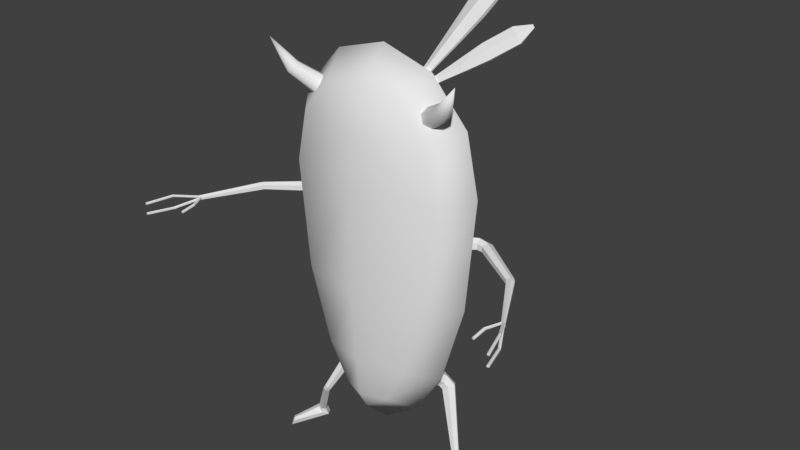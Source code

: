 # Source: witchdoctor.blend  (saved by Blender 2.79.0; exported with 4.5.12 LTS)
import bpy
from mathutils import Matrix  # noqa: F401  (used for matrix-valued properties, if any)

bpy.ops.wm.read_factory_settings(use_empty=True)
scene = bpy.context.scene
scene.name = 'Scene'

# ---- collections
col_collection_1 = bpy.data.collections.new('Collection 1'); scene.collection.children.link(col_collection_1)

# ---- materials (node trees are filled in below, after node groups)
mat_material_001 = bpy.data.materials.new('Material.001')
mat_material_001.alpha_threshold = 0.0
mat_material_001.use_transparent_shadow = False
mat_material_001.roughness = 0.5

# ---- material node trees

# ---- world
world_world = bpy.data.worlds.new('World'); scene.world = world_world
world_world.color = (0.05088, 0.05088, 0.05088)
world_world.use_sun_shadow = False
world_world.sun_shadow_jitter_overblur = 0.0
world_world.cycles.sampling_method = 'MANUAL'

# ---- meshes
me_cube_001 = bpy.data.meshes.new('Cube.001')
me_cube_001.from_pydata([(0.268, -0.2642, 2.704), (0.3327, -0.07593, 2.849), (0.4328, -0.2642, 2.51), (0.5786, -0.07593, 2.573), (0.5024, -0.2642, 2.176), (0.66, -0.07593, 2.194), (0.4372, -0.2642, 1.487), (0.5947, -0.07593, 1.467), (0.2911, -0.2642, 0.9944), (0.4378, -0.07593, 0.9297), (0.1538, -0.2642, 0.7513), (0.2458, -0.07593, 0.6199), (0.3228, -0.02059, 2.799), (0.5395, -0.02059, 2.536), (0.6112, -0.02059, 2.176), (0.5536, -0.02059, 1.485), (0.4154, -0.02059, 0.9737), (0.2463, -0.02059, 0.6791), (0.2762, -0.1109, 2.614), (0.4557, -0.1109, 2.397), (0.5151, -0.1109, 2.098), (0.4674, -0.1109, 1.525), (0.3529, -0.1109, 1.102), (0.2127, -0.1109, 0.8578), (0.3014, 0.06294, 0.7751), (0.1607, -0.2035, 0.9518), (0.2968, 0.09753, 0.8072), (0.2016, -0.1941, 0.9941), (0.3304, 0.1039, 0.8401), (0.1848, -0.1753, 1.048), (0.3684, 0.07573, 0.8409), (0.1272, -0.1659, 1.06), (0.373, 0.04114, 0.8088), (0.08629, -0.1753, 1.018), (0.3395, 0.03475, 0.7759), (0.1031, -0.1941, 0.9635), (0.3368, 0.07777, 0.74), (0.3541, 0.1212, 0.7477), (0.3944, 0.1268, 0.7718), (0.4176, 0.08888, 0.7883), (0.4003, 0.04541, 0.7807), (0.3599, 0.03986, 0.7566), (0.5142, -0.05114, 0.4104), (0.5258, -0.0279, 0.411), (0.548, -0.02478, 0.4242), (0.5586, -0.04489, 0.4367), (0.547, -0.06813, 0.4362), (0.5248, -0.07125, 0.423), (0.5261, -0.0513, 0.3904), (0.5321, -0.02808, 0.4004), (0.5543, -0.02496, 0.4136), (0.5704, -0.04506, 0.4168), (0.5644, -0.06827, 0.4068), (0.5423, -0.07139, 0.3936), (0.6756, 0.06038, 0.1089), (0.6827, 0.08799, 0.1208), (0.709, 0.0917, 0.1365), (0.7283, 0.0678, 0.1403), (0.7211, 0.04018, 0.1284), (0.6948, 0.03647, 0.1127), (0.6684, 0.0775, 0.0563), (0.6951, 0.1212, 0.0517), (0.7416, 0.1252, 0.07308), (0.7615, 0.08562, 0.09904), (0.7349, 0.04193, 0.1036), (0.6883, 0.03787, 0.08226), (0.8189, -0.135, 0.01636), (0.8353, -0.1183, 0.01018), (0.8486, -0.09731, 0.02278), (0.8344, -0.0931, 0.05867), (0.8147, -0.1098, 0.0643), (0.8048, -0.1308, 0.05226), (0.3288, -0.1544, 1.794), (0.3799, -0.1468, 1.824), (0.3796, -0.1442, 1.883), (0.3282, -0.1491, 1.913), (0.2772, -0.1567, 1.883), (0.2775, -0.1593, 1.824), (0.5888, 0.03104, 1.824), (0.5789, 0.06321, 1.805), (0.5905, 0.03149, 1.863), (0.5823, 0.0641, 1.883), (0.5724, 0.09627, 1.863), (0.5707, 0.09582, 1.824), (0.6262, 0.02833, 1.823), (0.6428, 0.05537, 1.805), (0.6276, 0.02741, 1.859), (0.6456, 0.05353, 1.878), (0.6622, 0.08057, 1.86), (0.6608, 0.08149, 1.823), (0.9276, -0.1677, 1.816), (0.9399, -0.1477, 1.802), (0.9286, -0.1684, 1.843), (0.9419, -0.1491, 1.856), (0.9542, -0.1291, 1.843), (0.9532, -0.1284, 1.816), (0.9356, -0.178, 1.814), (0.954, -0.1634, 1.801), (0.9364, -0.179, 1.841), (0.9554, -0.1654, 1.855), (0.9738, -0.1508, 1.842), (0.973, -0.1498, 1.814), (1.142, -0.5159, 1.803), (1.152, -0.5125, 1.794), (1.142, -0.5167, 1.82), (1.153, -0.514, 1.829), (1.164, -0.5096, 1.82), (1.163, -0.5089, 1.803), (1.144, -0.5114, 1.816), (1.151, -0.509, 1.812), (1.144, -0.5118, 1.825), (1.151, -0.5098, 1.829), (1.159, -0.5074, 1.825), (1.159, -0.507, 1.816), (1.221, -0.6504, 1.85), (1.228, -0.648, 1.845), (1.221, -0.6508, 1.859), (1.228, -0.6488, 1.863), (1.235, -0.6464, 1.859), (1.235, -0.646, 1.85), (1.272, -0.8173, 1.842), (1.279, -0.8149, 1.838), (1.272, -0.8177, 1.851), (1.279, -0.8157, 1.855), (1.286, -0.8133, 1.851), (1.286, -0.8129, 1.842), (1.145, -0.5112, 1.81), (1.152, -0.5088, 1.814), (1.145, -0.5116, 1.801), (1.152, -0.5096, 1.797), (1.159, -0.5072, 1.801), (1.159, -0.5068, 1.81), (1.221, -0.6502, 1.776), (1.228, -0.6478, 1.78), (1.221, -0.6506, 1.767), (1.229, -0.6486, 1.763), (1.236, -0.6462, 1.767), (1.236, -0.6458, 1.776), (1.272, -0.8171, 1.784), (1.279, -0.8147, 1.788), (1.272, -0.8175, 1.775), (1.279, -0.8155, 1.771), (1.287, -0.8131, 1.775), (1.287, -0.8127, 1.784), (1.145, -0.5083, 1.814), (1.144, -0.5063, 1.823), (1.141, -0.5028, 1.808), (1.138, -0.4952, 1.811), (1.138, -0.4932, 1.819), (1.141, -0.4987, 1.825), (1.107, -0.595, 1.807), (1.107, -0.5969, 1.816), (1.099, -0.5941, 1.804), (1.091, -0.5951, 1.809), (1.092, -0.597, 1.817), (1.1, -0.5979, 1.821), (1.105, -0.6895, 1.794), (1.106, -0.6914, 1.802), (1.097, -0.6886, 1.79), (1.09, -0.6896, 1.795), (1.091, -0.6915, 1.804), (1.099, -0.6924, 1.807), (0.411, -0.08914, 2.615), (0.5688, -0.1969, 2.73), (0.4216, -0.1238, 2.569), (0.5825, -0.2249, 2.702), (0.4, -0.177, 2.558), (0.5687, -0.2635, 2.695), (0.3624, -0.2088, 2.59), (0.5377, -0.2838, 2.714), (0.3372, -0.1951, 2.641), (0.513, -0.2704, 2.745), (0.3433, -0.1463, 2.672), (0.5131, -0.2334, 2.764), (0.3761, -0.09916, 2.661), (0.538, -0.2007, 2.757), (0.6568, -0.2992, 2.901), (-0.268, -0.2642, 2.704), (-5.03e-09, -0.2642, 2.767), (-0.3327, -0.07593, 2.849), (-5.03e-09, -0.07593, 2.949), (-0.4328, -0.2642, 2.51), (-0.5786, -0.07593, 2.573), (-0.5024, -0.2642, 2.176), (-0.66, -0.07593, 2.194), (-0.4372, -0.2642, 1.487), (-0.5947, -0.07593, 1.467), (-0.2911, -0.2642, 0.9944), (-0.4378, -0.07593, 0.9297), (-0.1538, -0.2642, 0.7513), (-0.2458, -0.07593, 0.6199), (-5.03e-09, -0.2642, 0.6407), (-5.03e-09, -0.07593, 0.4507), (-5.03e-09, -0.3512, 2.503), (-5.03e-09, -0.3802, 2.162), (-5.03e-09, -0.3911, 1.499), (-5.03e-09, -0.3512, 1.021), (-5.03e-09, -0.3258, 0.7637), (-0.3228, -0.02059, 2.799), (-5.03e-09, -0.02059, 2.894), (-0.5395, -0.02059, 2.536), (-0.6112, -0.02059, 2.176), (-0.5536, -0.02059, 1.485), (-0.4154, -0.02059, 0.9737), (-0.2463, -0.02059, 0.6791), (-5.03e-09, -0.02059, 0.5181), (-0.2762, -0.1109, 2.614), (-5.03e-09, -0.1109, 2.693), (-0.4557, -0.1109, 2.397), (-0.5151, -0.1109, 2.098), (-0.4674, -0.1109, 1.525), (-0.3529, -0.1109, 1.102), (-0.2127, -0.1109, 0.8578), (-5.03e-09, -0.1109, 0.7244), (-5.03e-09, -0.1544, 2.399), (-5.03e-09, -0.1653, 2.091), (-5.03e-09, -0.1761, 1.53), (-5.03e-09, -0.158, 1.12), (-5.03e-09, -0.1435, 0.863), (-0.3014, 0.06294, 0.7751), (-0.1607, -0.2035, 0.9518), (-0.2968, 0.09753, 0.8072), (-0.2016, -0.1941, 0.9941), (-0.3304, 0.1039, 0.8401), (-0.1848, -0.1753, 1.048), (-0.3684, 0.07573, 0.8409), (-0.1272, -0.1659, 1.06), (-0.373, 0.04114, 0.8088), (-0.08629, -0.1753, 1.018), (-0.3395, 0.03475, 0.7759), (-0.1031, -0.1941, 0.9635), (-0.3368, 0.07777, 0.74), (-0.3541, 0.1212, 0.7477), (-0.3944, 0.1268, 0.7718), (-0.4176, 0.08888, 0.7883), (-0.4003, 0.04541, 0.7807), (-0.3599, 0.03986, 0.7566), (-0.5142, -0.05114, 0.4104), (-0.5258, -0.0279, 0.411), (-0.548, -0.02478, 0.4242), (-0.5586, -0.04489, 0.4367), (-0.547, -0.06813, 0.4362), (-0.5248, -0.07125, 0.423), (-0.5261, -0.0513, 0.3904), (-0.5321, -0.02808, 0.4004), (-0.5543, -0.02496, 0.4136), (-0.5704, -0.04506, 0.4168), (-0.5644, -0.06827, 0.4068), (-0.5423, -0.07139, 0.3936), (-0.6756, 0.06038, 0.1089), (-0.6827, 0.08799, 0.1208), (-0.709, 0.0917, 0.1365), (-0.7283, 0.0678, 0.1403), (-0.7211, 0.04018, 0.1284), (-0.6948, 0.03647, 0.1127), (-0.6684, 0.0775, 0.0563), (-0.6951, 0.1212, 0.0517), (-0.7416, 0.1252, 0.07308), (-0.7615, 0.08562, 0.09904), (-0.7349, 0.04193, 0.1036), (-0.6883, 0.03787, 0.08226), (-0.8189, -0.135, 0.01636), (-0.8353, -0.1183, 0.01018), (-0.8486, -0.09731, 0.02278), (-0.8344, -0.0931, 0.05867), (-0.8147, -0.1098, 0.0643), (-0.8048, -0.1308, 0.05226), (-0.3288, -0.1544, 1.794), (-0.3799, -0.1468, 1.824), (-0.3796, -0.1442, 1.883), (-0.3282, -0.1491, 1.913), (-0.2772, -0.1567, 1.883), (-0.2775, -0.1593, 1.824), (-0.5888, 0.03104, 1.824), (-0.5789, 0.06321, 1.805), (-0.5905, 0.03149, 1.863), (-0.5823, 0.0641, 1.883), (-0.5724, 0.09627, 1.863), (-0.5707, 0.09582, 1.824), (-0.6262, 0.02833, 1.823), (-0.6428, 0.05537, 1.805), (-0.6276, 0.02741, 1.859), (-0.6456, 0.05353, 1.878), (-0.6622, 0.08057, 1.86), (-0.6608, 0.08149, 1.823), (-0.9276, -0.1677, 1.816), (-0.9399, -0.1477, 1.802), (-0.9286, -0.1684, 1.843), (-0.9419, -0.1491, 1.856), (-0.9542, -0.1291, 1.843), (-0.9532, -0.1284, 1.816), (-0.9356, -0.178, 1.814), (-0.954, -0.1634, 1.801), (-0.9364, -0.179, 1.841), (-0.9554, -0.1654, 1.855), (-0.9738, -0.1508, 1.842), (-0.973, -0.1498, 1.814), (-1.142, -0.5159, 1.803), (-1.152, -0.5125, 1.794), (-1.142, -0.5167, 1.82), (-1.153, -0.514, 1.829), (-1.164, -0.5096, 1.82), (-1.163, -0.5089, 1.803), (-1.144, -0.5114, 1.816), (-1.151, -0.509, 1.812), (-1.144, -0.5118, 1.825), (-1.151, -0.5098, 1.829), (-1.159, -0.5074, 1.825), (-1.159, -0.507, 1.816), (-1.221, -0.6504, 1.85), (-1.228, -0.648, 1.845), (-1.221, -0.6508, 1.859), (-1.228, -0.6488, 1.863), (-1.235, -0.6464, 1.859), (-1.235, -0.646, 1.85), (-1.272, -0.8173, 1.842), (-1.279, -0.8149, 1.838), (-1.272, -0.8177, 1.851), (-1.279, -0.8157, 1.855), (-1.286, -0.8133, 1.851), (-1.286, -0.8129, 1.842), (-1.145, -0.5112, 1.81), (-1.152, -0.5088, 1.814), (-1.145, -0.5116, 1.801), (-1.152, -0.5096, 1.797), (-1.159, -0.5072, 1.801), (-1.159, -0.5068, 1.81), (-1.221, -0.6502, 1.776), (-1.228, -0.6478, 1.78), (-1.221, -0.6506, 1.767), (-1.229, -0.6486, 1.763), (-1.236, -0.6462, 1.767), (-1.236, -0.6458, 1.776), (-1.272, -0.8171, 1.784), (-1.279, -0.8147, 1.788), (-1.272, -0.8175, 1.775), (-1.279, -0.8155, 1.771), (-1.287, -0.8131, 1.775), (-1.287, -0.8127, 1.784), (-1.145, -0.5083, 1.814), (-1.144, -0.5063, 1.823), (-1.141, -0.5028, 1.808), (-1.138, -0.4952, 1.811), (-1.138, -0.4932, 1.819), (-1.141, -0.4987, 1.825), (-1.107, -0.595, 1.807), (-1.107, -0.5969, 1.816), (-1.099, -0.5941, 1.804), (-1.091, -0.5951, 1.809), (-1.092, -0.597, 1.817), (-1.1, -0.5979, 1.821), (-1.105, -0.6895, 1.794), (-1.106, -0.6914, 1.802), (-1.097, -0.6886, 1.79), (-1.09, -0.6896, 1.795), (-1.091, -0.6915, 1.804), (-1.099, -0.6924, 1.807), (-0.411, -0.08914, 2.615), (-0.5688, -0.1969, 2.73), (-0.4216, -0.1238, 2.569), (-0.5825, -0.2249, 2.702), (-0.4, -0.177, 2.558), (-0.5687, -0.2635, 2.695), (-0.3624, -0.2088, 2.59), (-0.5377, -0.2838, 2.714), (-0.3372, -0.1951, 2.641), (-0.513, -0.2704, 2.745), (-0.3433, -0.1463, 2.672), (-0.5131, -0.2334, 2.764), (-0.3761, -0.09916, 2.661), (-0.538, -0.2007, 2.757), (-0.6568, -0.2992, 2.901), (0.3781, 0.04535, 3.024), (0.273, -0.0706, 2.827), (0.377, 0.0286, 3.035), (0.2724, -0.07931, 2.832), (0.3297, 0.0767, 3.032), (0.2507, -0.05445, 2.829), (0.3289, 0.06281, 3.04), (0.25, -0.06315, 2.834), (0.4235, 0.04653, 2.999), (0.2948, -0.06858, 2.814), (0.4226, 0.03265, 3.008), (0.2942, -0.07728, 2.819), (0.4543, 0.1329, 3.172), (0.4532, 0.1141, 3.184), (0.3893, 0.1733, 3.183), (0.3881, 0.1545, 3.195), (0.5163, 0.1324, 3.139), (0.5151, 0.1136, 3.151), (0.5594, 0.2474, 3.365), (0.5583, 0.2285, 3.377), (0.4938, 0.2881, 3.376), (0.4927, 0.2691, 3.388), (0.6219, 0.2469, 3.331), (0.6207, 0.2279, 3.343), (0.6137, 0.3121, 3.467), (0.6134, 0.3084, 3.469), (0.601, 0.3199, 3.469), (0.6008, 0.3163, 3.471), (0.6257, 0.312, 3.46), (0.6255, 0.3083, 3.463), (0.4709, 0.01059, 2.895), (0.3368, -0.07535, 2.795), (0.4736, -0.001957, 2.903), (0.3381, -0.08187, 2.799), (0.4407, 0.03383, 2.916), (0.3224, -0.06336, 2.804), (0.4429, 0.02343, 2.922), (0.3238, -0.06988, 2.808), (0.4935, 0.01168, 2.864), (0.3473, -0.07373, 2.779), (0.4957, 0.001284, 2.87), (0.3486, -0.08025, 2.783), (0.5696, 0.07551, 2.971), (0.5726, 0.06142, 2.979), (0.5292, 0.1054, 2.999), (0.5322, 0.0913, 3.007), (0.6007, 0.07537, 2.928), (0.6037, 0.06128, 2.937), (0.7021, 0.1604, 3.067), (0.7052, 0.1462, 3.076), (0.6614, 0.1905, 3.096), (0.6645, 0.1763, 3.104), (0.7335, 0.1602, 3.025), (0.7366, 0.146, 3.033), (0.7714, 0.2083, 3.119), (0.772, 0.2056, 3.121), (0.7635, 0.2141, 3.125), (0.7641, 0.2114, 3.126), (0.7775, 0.2083, 3.111), (0.778, 0.2055, 3.112)], [], [(1, 180, 178, 0), (1, 0, 2, 3), (3, 2, 4, 5), (5, 4, 6, 7), (7, 6, 8, 9), (9, 8, 10, 11), (11, 10, 191, 192), (0, 178, 193), (10, 197, 191), (10, 8, 196, 197), (8, 6, 195, 196), (6, 4, 194, 195), (4, 2, 193, 194), (2, 0, 193), (9, 11, 17, 16), (5, 7, 15, 14), (11, 192, 205, 17), (1, 3, 13, 12), (7, 9, 16, 15), (180, 1, 12, 199), (3, 5, 14, 13), (17, 205, 213, 23), (15, 16, 22, 21), (13, 14, 20, 19), (199, 12, 18, 207), (16, 17, 23, 22), (14, 15, 21, 20), (12, 13, 19, 18), (218, 23, 213), (23, 218, 217, 22), (22, 217, 216, 21), (21, 216, 215, 20), (20, 215, 214, 19), (18, 19, 214), (18, 214, 207), (31, 29, 30, 28), (25, 35, 24, 34), (29, 27, 32, 30), (35, 33, 26, 24), (79, 85, 84, 78), (32, 34, 41, 40), (27, 25, 34, 32), (33, 31, 28, 26), (36, 37, 43, 42), (30, 32, 40, 39), (24, 26, 37, 36), (34, 24, 36, 41), (28, 30, 39, 38), (26, 28, 38, 37), (47, 42, 48, 53), (39, 40, 46, 45), (37, 38, 44, 43), (41, 36, 42, 47), (40, 41, 47, 46), (38, 39, 45, 44), (51, 52, 58, 57), (46, 47, 53, 52), (44, 45, 51, 50), (42, 43, 49, 48), (45, 46, 52, 51), (43, 44, 50, 49), (58, 59, 65, 64), (49, 50, 56, 55), (53, 48, 54, 59), (52, 53, 59, 58), (50, 51, 57, 56), (48, 49, 55, 54), (63, 64, 70, 69), (56, 57, 63, 62), (54, 55, 61, 60), (57, 58, 64, 63), (55, 56, 62, 61), (59, 54, 60, 65), (70, 71, 66, 67, 68, 69), (61, 62, 68, 67), (65, 60, 66, 71), (64, 65, 71, 70), (62, 63, 69, 68), (60, 61, 67, 66), (76, 82, 83, 77), (74, 80, 81, 75), (72, 79, 78, 73), (77, 83, 79, 72), (75, 81, 82, 76), (73, 78, 80, 74), (88, 94, 95, 89), (83, 89, 85, 79), (81, 87, 88, 82), (78, 84, 86, 80), (82, 88, 89, 83), (80, 86, 87, 81), (95, 101, 97, 91), (86, 92, 93, 87), (85, 91, 90, 84), (89, 95, 91, 85), (87, 93, 94, 88), (84, 90, 92, 86), (100, 106, 107, 101), (93, 99, 100, 94), (90, 96, 98, 92), (94, 100, 101, 95), (92, 98, 99, 93), (91, 97, 96, 90), (102, 103, 107, 106, 105, 104), (98, 104, 105, 99), (97, 103, 102, 96), (101, 107, 103, 97), (99, 105, 106, 100), (96, 102, 104, 98), (115, 121, 120, 114), (112, 118, 119, 113), (110, 116, 117, 111), (109, 115, 114, 108), (113, 119, 115, 109), (111, 117, 118, 112), (108, 114, 116, 110), (120, 121, 125, 124, 123, 122), (119, 125, 121, 115), (117, 123, 124, 118), (114, 120, 122, 116), (118, 124, 125, 119), (116, 122, 123, 117), (133, 132, 138, 139), (130, 131, 137, 136), (128, 129, 135, 134), (127, 126, 132, 133), (131, 127, 133, 137), (129, 130, 136, 135), (126, 128, 134, 132), (138, 140, 141, 142, 143, 139), (137, 133, 139, 143), (135, 136, 142, 141), (132, 134, 140, 138), (136, 137, 143, 142), (134, 135, 141, 140), (151, 157, 156, 150), (148, 154, 155, 149), (146, 152, 153, 147), (145, 151, 150, 144), (149, 155, 151, 145), (147, 153, 154, 148), (144, 150, 152, 146), (156, 157, 161, 160, 159, 158), (155, 161, 157, 151), (153, 159, 160, 154), (150, 156, 158, 152), (154, 160, 161, 155), (152, 158, 159, 153), (162, 163, 165, 164), (164, 165, 167, 166), (166, 167, 169, 168), (168, 169, 171, 170), (170, 171, 173, 172), (171, 169, 176), (172, 173, 175, 174), (174, 175, 163, 162), (163, 175, 176), (167, 165, 176), (173, 171, 176), (165, 163, 176), (169, 167, 176), (175, 173, 176), (179, 177, 178, 180), (179, 182, 181, 177), (182, 184, 183, 181), (184, 186, 185, 183), (186, 188, 187, 185), (188, 190, 189, 187), (190, 192, 191, 189), (177, 193, 178), (189, 191, 197), (189, 197, 196, 187), (187, 196, 195, 185), (185, 195, 194, 183), (183, 194, 193, 181), (181, 193, 177), (188, 203, 204, 190), (184, 201, 202, 186), (190, 204, 205, 192), (179, 198, 200, 182), (186, 202, 203, 188), (180, 199, 198, 179), (182, 200, 201, 184), (204, 212, 213, 205), (202, 210, 211, 203), (200, 208, 209, 201), (199, 207, 206, 198), (203, 211, 212, 204), (201, 209, 210, 202), (198, 206, 208, 200), (218, 213, 212), (212, 211, 217, 218), (211, 210, 216, 217), (210, 209, 215, 216), (209, 208, 214, 215), (206, 214, 208), (206, 207, 214), (226, 223, 225, 224), (220, 229, 219, 230), (224, 225, 227, 222), (230, 219, 221, 228), (274, 273, 279, 280), (227, 235, 236, 229), (222, 227, 229, 220), (228, 221, 223, 226), (231, 237, 238, 232), (225, 234, 235, 227), (219, 231, 232, 221), (229, 236, 231, 219), (223, 233, 234, 225), (221, 232, 233, 223), (242, 248, 243, 237), (234, 240, 241, 235), (232, 238, 239, 233), (236, 242, 237, 231), (235, 241, 242, 236), (233, 239, 240, 234), (246, 252, 253, 247), (241, 247, 248, 242), (239, 245, 246, 240), (237, 243, 244, 238), (240, 246, 247, 241), (238, 244, 245, 239), (253, 259, 260, 254), (244, 250, 251, 245), (248, 254, 249, 243), (247, 253, 254, 248), (245, 251, 252, 246), (243, 249, 250, 244), (258, 264, 265, 259), (251, 257, 258, 252), (249, 255, 256, 250), (252, 258, 259, 253), (250, 256, 257, 251), (254, 260, 255, 249), (265, 264, 263, 262, 261, 266), (256, 262, 263, 257), (260, 266, 261, 255), (259, 265, 266, 260), (257, 263, 264, 258), (255, 261, 262, 256), (271, 272, 278, 277), (269, 270, 276, 275), (267, 268, 273, 274), (272, 267, 274, 278), (270, 271, 277, 276), (268, 269, 275, 273), (283, 284, 290, 289), (278, 274, 280, 284), (276, 277, 283, 282), (273, 275, 281, 279), (277, 278, 284, 283), (275, 276, 282, 281), (290, 286, 292, 296), (281, 282, 288, 287), (280, 279, 285, 286), (284, 280, 286, 290), (282, 283, 289, 288), (279, 281, 287, 285), (295, 296, 302, 301), (288, 289, 295, 294), (285, 287, 293, 291), (289, 290, 296, 295), (287, 288, 294, 293), (286, 285, 291, 292), (297, 299, 300, 301, 302, 298), (293, 294, 300, 299), (292, 291, 297, 298), (296, 292, 298, 302), (294, 295, 301, 300), (291, 293, 299, 297), (310, 309, 315, 316), (307, 308, 314, 313), (305, 306, 312, 311), (304, 303, 309, 310), (308, 304, 310, 314), (306, 307, 313, 312), (303, 305, 311, 309), (315, 317, 318, 319, 320, 316), (314, 310, 316, 320), (312, 313, 319, 318), (309, 311, 317, 315), (313, 314, 320, 319), (311, 312, 318, 317), (328, 334, 333, 327), (325, 331, 332, 326), (323, 329, 330, 324), (322, 328, 327, 321), (326, 332, 328, 322), (324, 330, 331, 325), (321, 327, 329, 323), (333, 334, 338, 337, 336, 335), (332, 338, 334, 328), (330, 336, 337, 331), (327, 333, 335, 329), (331, 337, 338, 332), (329, 335, 336, 330), (346, 345, 351, 352), (343, 344, 350, 349), (341, 342, 348, 347), (340, 339, 345, 346), (344, 340, 346, 350), (342, 343, 349, 348), (339, 341, 347, 345), (351, 353, 354, 355, 356, 352), (350, 346, 352, 356), (348, 349, 355, 354), (345, 347, 353, 351), (349, 350, 356, 355), (347, 348, 354, 353), (357, 359, 360, 358), (359, 361, 362, 360), (361, 363, 364, 362), (363, 365, 366, 364), (365, 367, 368, 366), (366, 371, 364), (367, 369, 370, 368), (369, 357, 358, 370), (358, 371, 370), (362, 371, 360), (368, 371, 366), (360, 371, 358), (364, 371, 362), (370, 371, 368), (375, 383, 382, 374), (374, 378, 379, 375), (378, 376, 377, 379), (376, 372, 373, 377), (382, 389, 385, 374), (379, 377, 373, 375), (380, 382, 383, 381), (372, 380, 381, 373), (373, 381, 383, 375), (378, 387, 386, 376), (386, 392, 390, 384), (389, 395, 391, 385), (380, 388, 389, 382), (376, 386, 384, 372), (372, 384, 388, 380), (374, 385, 387, 378), (394, 400, 401, 395), (390, 396, 400, 394), (385, 391, 393, 387), (384, 390, 394, 388), (388, 394, 395, 389), (387, 393, 392, 386), (397, 396, 398, 399), (397, 401, 400, 396), (393, 399, 398, 392), (395, 401, 397, 391), (392, 398, 396, 390), (391, 397, 399, 393), (405, 413, 412, 404), (404, 408, 409, 405), (408, 406, 407, 409), (406, 402, 403, 407), (412, 419, 415, 404), (409, 407, 403, 405), (410, 412, 413, 411), (402, 410, 411, 403), (403, 411, 413, 405), (408, 417, 416, 406), (416, 422, 420, 414), (419, 425, 421, 415), (410, 418, 419, 412), (406, 416, 414, 402), (402, 414, 418, 410), (404, 415, 417, 408), (424, 430, 431, 425), (420, 426, 430, 424), (415, 421, 423, 417), (414, 420, 424, 418), (418, 424, 425, 419), (417, 423, 422, 416), (427, 426, 428, 429), (427, 431, 430, 426), (423, 429, 428, 422), (425, 431, 427, 421), (422, 428, 426, 420), (421, 427, 429, 423)])
me_cube_001.polygons.foreach_set('use_smooth', [1, 1, 1, 1, 1, 1, 1, 1, 1, 1, 1, 1, 1, 1, 1, 1, 1, 1, 1, 1, 1, 1, 1, 1, 1, 1, 1, 1, 1, 1, 1, 1, 1, 1, 1, 0, 0, 0, 0, 0, 0, 0, 0, 0, 0, 0, 0, 0, 0, 0, 0, 0, 0, 0, 0, 0, 0, 0, 0, 0, 0, 0, 0, 0, 0, 0, 0, 0, 0, 0, 0, 0, 0, 0, 0, 0, 0, 0, 0, 0, 0, 0, 0, 0, 0, 0, 0, 0, 0, 0, 0, 0, 0, 0, 0, 0, 0, 0, 0, 0, 0, 0, 0, 0, 0, 0, 0, 0, 0, 0, 0, 0, 0, 0, 0, 0, 0, 0, 0, 0, 0, 0, 0, 0, 0, 0, 0, 0, 0, 0, 0, 0, 0, 0, 0, 0, 0, 0, 0, 0, 0, 0, 0, 0, 0, 0, 0, 0, 1, 1, 1, 1, 1, 1, 1, 1, 1, 1, 1, 1, 1, 1, 1, 1, 1, 1, 1, 1, 1, 1, 1, 1, 1, 1, 1, 1, 1, 1, 1, 1, 1, 1, 1, 1, 1, 1, 1, 1, 1, 1, 1, 1, 1, 1, 1, 1, 1, 0, 0, 0, 0, 0, 0, 0, 0, 0, 0, 0, 0, 0, 0, 0, 0, 0, 0, 0, 0, 0, 0, 0, 0, 0, 0, 0, 0, 0, 0, 0, 0, 0, 0, 0, 0, 0, 0, 0, 0, 0, 0, 0, 0, 0, 0, 0, 0, 0, 0, 0, 0, 0, 0, 0, 0, 0, 0, 0, 0, 0, 0, 0, 0, 0, 0, 0, 0, 0, 0, 0, 0, 0, 0, 0, 0, 0, 0, 0, 0, 0, 0, 0, 0, 0, 0, 0, 0, 0, 0, 0, 0, 0, 0, 0, 0, 0, 0, 0, 0, 0, 0, 0, 0, 0, 0, 0, 0, 0, 0, 0, 0, 0, 1, 1, 1, 1, 1, 1, 1, 1, 1, 1, 1, 1, 1, 1, 0, 0, 0, 0, 0, 0, 0, 0, 0, 0, 0, 0, 0, 0, 0, 0, 0, 0, 0, 0, 0, 0, 0, 0, 0, 0, 0, 0, 0, 0, 0, 0, 0, 0, 0, 0, 0, 0, 0, 0, 0, 0, 0, 0, 0, 0, 0, 0, 0, 0, 0, 0, 0, 0, 0, 0])
_uv = me_cube_001.uv_layers.new(name='UVMap')
_uv.uv.foreach_set('vector', [0.1663, 0.9441, 0.2944, 0.9825, 0.3028, 0.9128, 0.1996, 0.8884, 0.1663, 0.9441, 0.1996, 0.8884, 0.1362, 0.8131, 0.07164, 0.837, 0.07164, 0.837, 0.1362, 0.8131, 0.1094, 0.6836, 0.0403, 0.6903, 0.0403, 0.6903, 0.1094, 0.6836, 0.1345, 0.4168, 0.06545, 0.4085, 0.06545, 0.4085, 0.1345, 0.4168, 0.1907, 0.2258, 0.1258, 0.2002, 0.1258, 0.2002, 0.1907, 0.2258, 0.2436, 0.1315, 0.1997, 0.08012, 0.1997, 0.08012, 0.2436, 0.1315, 0.3028, 0.08858, 0.2944, 0.01444, 0.1996, 0.8884, 0.3028, 0.9128, 0.3067, 0.8105, 0.2436, 0.1315, 0.3056, 0.1364, 0.3028, 0.08858, 0.2436, 0.1315, 0.1907, 0.2258, 0.3067, 0.2362, 0.3056, 0.1364, 0.1907, 0.2258, 0.1345, 0.4168, 0.3085, 0.4216, 0.3067, 0.2362, 0.1345, 0.4168, 0.1094, 0.6836, 0.308, 0.6786, 0.3085, 0.4216, 0.1094, 0.6836, 0.1362, 0.8131, 0.3067, 0.8105, 0.308, 0.6786, 0.1362, 0.8131, 0.1996, 0.8884, 0.3067, 0.8105, 0.1258, 0.2002, 0.1997, 0.08012, 0.1971, 0.1029, 0.1319, 0.2171, 0.0403, 0.6903, 0.06545, 0.4085, 0.07876, 0.4152, 0.0566, 0.6832, 0.1997, 0.08012, 0.2944, 0.01444, 0.2919, 0.04043, 0.1971, 0.1029, 0.1663, 0.9441, 0.07164, 0.837, 0.08421, 0.8227, 0.1676, 0.9245, 0.06545, 0.4085, 0.1258, 0.2002, 0.1319, 0.2171, 0.07876, 0.4152, 0.2944, 0.9825, 0.1663, 0.9441, 0.1676, 0.9245, 0.2919, 0.9611, 0.07164, 0.837, 0.0403, 0.6903, 0.0566, 0.6832, 0.08421, 0.8227, 0.8261, 0.06425, 0.8622, 0.04043, 0.8638, 0.07101, 0.8325, 0.09076, 0.7809, 0.1834, 0.8012, 0.1078, 0.8119, 0.1269, 0.7951, 0.1895, 0.783, 0.3388, 0.7725, 0.2856, 0.7881, 0.2742, 0.7969, 0.3182, 0.8622, 0.3916, 0.8148, 0.3776, 0.8232, 0.3504, 0.8638, 0.362, 0.8012, 0.1078, 0.8261, 0.06425, 0.8325, 0.09076, 0.8119, 0.1269, 0.7725, 0.2856, 0.7809, 0.1834, 0.7951, 0.1895, 0.7881, 0.2742, 0.8148, 0.3776, 0.783, 0.3388, 0.7969, 0.3182, 0.8232, 0.3504, 0.8643, 0.09153, 0.8325, 0.09076, 0.8638, 0.07101, 0.8325, 0.09076, 0.8643, 0.09153, 0.8646, 0.1296, 0.8119, 0.1269, 0.8119, 0.1269, 0.8646, 0.1296, 0.8649, 0.1901, 0.7951, 0.1895, 0.7951, 0.1895, 0.8649, 0.1901, 0.8647, 0.2731, 0.7881, 0.2742, 0.7881, 0.2742, 0.8647, 0.2731, 0.8645, 0.3186, 0.7969, 0.3182, 0.8232, 0.3504, 0.7969, 0.3182, 0.8645, 0.3186, 0.8232, 0.3504, 0.8645, 0.3186, 0.8638, 0.362, 0.91, 0.9603, 0.9215, 0.9496, 0.9344, 0.8769, 0.9256, 0.882, 0.9026, 0.931, 0.8911, 0.9417, 0.91, 0.8713, 0.9188, 0.8662, 0.9215, 0.9496, 0.9178, 0.935, 0.931, 0.869, 0.9344, 0.8769, 0.8911, 0.9417, 0.8948, 0.9563, 0.9134, 0.8792, 0.91, 0.8713, 0.675, 0.4744, 0.6923, 0.4743, 0.6878, 0.4793, 0.6777, 0.4797, 0.931, 0.869, 0.9188, 0.8662, 0.9208, 0.8589, 0.9333, 0.8588, 0.9178, 0.935, 0.9026, 0.931, 0.9188, 0.8662, 0.931, 0.869, 0.8948, 0.9563, 0.91, 0.9603, 0.9256, 0.882, 0.9134, 0.8792, 0.9132, 0.8584, 0.9182, 0.8577, 0.9104, 0.7573, 0.9077, 0.7588, 0.9344, 0.8769, 0.931, 0.869, 0.9333, 0.8588, 0.9383, 0.8581, 0.91, 0.8713, 0.9134, 0.8792, 0.9182, 0.8577, 0.9132, 0.8584, 0.9188, 0.8662, 0.91, 0.8713, 0.9132, 0.8584, 0.9208, 0.8589, 0.9256, 0.882, 0.9344, 0.8769, 0.9383, 0.8581, 0.9307, 0.8576, 0.9134, 0.8792, 0.9256, 0.882, 0.9307, 0.8576, 0.9182, 0.8577, 0.9119, 0.7602, 0.9077, 0.7588, 0.9076, 0.7526, 0.9118, 0.751, 0.9383, 0.8581, 0.9333, 0.8588, 0.9187, 0.7601, 0.9215, 0.7586, 0.9182, 0.8577, 0.9307, 0.8576, 0.9173, 0.7572, 0.9104, 0.7573, 0.9208, 0.8589, 0.9132, 0.8584, 0.9077, 0.7588, 0.9119, 0.7602, 0.9333, 0.8588, 0.9208, 0.8589, 0.9119, 0.7602, 0.9187, 0.7601, 0.9307, 0.8576, 0.9383, 0.8581, 0.9215, 0.7586, 0.9173, 0.7572, 0.9214, 0.7524, 0.9186, 0.751, 0.9155, 0.6659, 0.9188, 0.6676, 0.9187, 0.7601, 0.9119, 0.7602, 0.9118, 0.751, 0.9186, 0.751, 0.9173, 0.7572, 0.9215, 0.7586, 0.9214, 0.7524, 0.9173, 0.7539, 0.9077, 0.7588, 0.9104, 0.7573, 0.9104, 0.754, 0.9076, 0.7526, 0.9215, 0.7586, 0.9187, 0.7601, 0.9186, 0.751, 0.9214, 0.7524, 0.9104, 0.7573, 0.9173, 0.7572, 0.9173, 0.7539, 0.9104, 0.754, 0.9155, 0.6659, 0.9074, 0.666, 0.9017, 0.6599, 0.9152, 0.6583, 0.9104, 0.754, 0.9173, 0.7539, 0.9139, 0.6694, 0.9057, 0.6695, 0.9118, 0.751, 0.9076, 0.7526, 0.9025, 0.6678, 0.9074, 0.666, 0.9186, 0.751, 0.9118, 0.751, 0.9074, 0.666, 0.9155, 0.6659, 0.9173, 0.7539, 0.9214, 0.7524, 0.9188, 0.6676, 0.9139, 0.6694, 0.9076, 0.7526, 0.9104, 0.754, 0.9057, 0.6695, 0.9025, 0.6678, 0.9207, 0.6536, 0.9152, 0.6583, 0.9279, 0.6383, 0.9316, 0.6343, 0.9139, 0.6694, 0.9188, 0.6676, 0.9207, 0.6536, 0.9125, 0.6504, 0.9025, 0.6678, 0.9057, 0.6695, 0.899, 0.652, 0.8935, 0.6568, 0.9188, 0.6676, 0.9155, 0.6659, 0.9152, 0.6583, 0.9207, 0.6536, 0.9057, 0.6695, 0.9139, 0.6694, 0.9125, 0.6504, 0.899, 0.652, 0.9074, 0.666, 0.9025, 0.6678, 0.8935, 0.6568, 0.9017, 0.6599, 0.9279, 0.6383, 0.924, 0.6369, 0.9222, 0.6268, 0.9251, 0.6231, 0.9298, 0.6241, 0.9316, 0.6343, 0.899, 0.652, 0.9125, 0.6504, 0.9298, 0.6241, 0.9251, 0.6231, 0.9017, 0.6599, 0.8935, 0.6568, 0.9222, 0.6268, 0.924, 0.6369, 0.9152, 0.6583, 0.9017, 0.6599, 0.924, 0.6369, 0.9279, 0.6383, 0.9125, 0.6504, 0.9207, 0.6536, 0.9316, 0.6343, 0.9298, 0.6241, 0.8935, 0.6568, 0.899, 0.652, 0.9251, 0.6231, 0.9222, 0.6268, 0.5932, 0.4957, 0.6732, 0.4902, 0.6727, 0.4797, 0.5932, 0.4795, 0.6209, 0.4956, 0.6781, 0.4902, 0.6759, 0.4954, 0.607, 0.5037, 0.6072, 0.4715, 0.675, 0.4744, 0.6777, 0.4797, 0.621, 0.4795, 0.5932, 0.4795, 0.6727, 0.4797, 0.675, 0.4744, 0.6072, 0.4715, 0.607, 0.5037, 0.6759, 0.4954, 0.6732, 0.4902, 0.5932, 0.4957, 0.621, 0.4795, 0.6777, 0.4797, 0.6781, 0.4902, 0.6209, 0.4956, 0.6975, 0.4892, 0.7767, 0.4847, 0.7764, 0.4774, 0.6972, 0.4793, 0.6727, 0.4797, 0.6972, 0.4793, 0.6923, 0.4743, 0.675, 0.4744, 0.6759, 0.4954, 0.693, 0.4942, 0.6975, 0.4892, 0.6732, 0.4902, 0.6777, 0.4797, 0.6878, 0.4793, 0.6882, 0.4892, 0.6781, 0.4902, 0.6732, 0.4902, 0.6975, 0.4892, 0.6972, 0.4793, 0.6727, 0.4797, 0.6781, 0.4902, 0.6882, 0.4892, 0.693, 0.4942, 0.6759, 0.4954, 0.7764, 0.4774, 0.7818, 0.477, 0.7766, 0.4733, 0.7728, 0.4737, 0.6882, 0.4892, 0.7698, 0.4847, 0.7734, 0.4883, 0.693, 0.4942, 0.6923, 0.4743, 0.7728, 0.4737, 0.7695, 0.4773, 0.6878, 0.4793, 0.6972, 0.4793, 0.7764, 0.4774, 0.7728, 0.4737, 0.6923, 0.4743, 0.693, 0.4942, 0.7734, 0.4883, 0.7767, 0.4847, 0.6975, 0.4892, 0.6878, 0.4793, 0.7695, 0.4773, 0.7698, 0.4847, 0.6882, 0.4892, 0.782, 0.4843, 0.8334, 0.4785, 0.8334, 0.4738, 0.7818, 0.477, 0.7734, 0.4883, 0.777, 0.488, 0.782, 0.4843, 0.7767, 0.4847, 0.7695, 0.4773, 0.7717, 0.477, 0.7719, 0.4843, 0.7698, 0.4847, 0.7767, 0.4847, 0.782, 0.4843, 0.7818, 0.477, 0.7764, 0.4774, 0.7698, 0.4847, 0.7719, 0.4843, 0.777, 0.488, 0.7734, 0.4883, 0.7728, 0.4737, 0.7766, 0.4733, 0.7717, 0.477, 0.7695, 0.4773, 0.8277, 0.4738, 0.8305, 0.4715, 0.8334, 0.4738, 0.8334, 0.4785, 0.8306, 0.4809, 0.8277, 0.4785, 0.7719, 0.4843, 0.8277, 0.4785, 0.8306, 0.4809, 0.777, 0.488, 0.7766, 0.4733, 0.8305, 0.4715, 0.8277, 0.4738, 0.7717, 0.477, 0.7818, 0.477, 0.8334, 0.4738, 0.8305, 0.4715, 0.7766, 0.4733, 0.777, 0.488, 0.8306, 0.4809, 0.8334, 0.4785, 0.782, 0.4843, 0.7717, 0.477, 0.8277, 0.4738, 0.8277, 0.4785, 0.7719, 0.4843, 0.8509, 0.4854, 0.8647, 0.4833, 0.8627, 0.4845, 0.8489, 0.4866, 0.8321, 0.4797, 0.8529, 0.489, 0.8529, 0.4866, 0.8321, 0.4774, 0.8282, 0.4797, 0.849, 0.489, 0.851, 0.4901, 0.8302, 0.4809, 0.8301, 0.4762, 0.8509, 0.4854, 0.8489, 0.4866, 0.8282, 0.4774, 0.8321, 0.4774, 0.8529, 0.4866, 0.8509, 0.4854, 0.8301, 0.4762, 0.8302, 0.4809, 0.851, 0.4901, 0.8529, 0.489, 0.8321, 0.4797, 0.8282, 0.4774, 0.8489, 0.4866, 0.849, 0.489, 0.8282, 0.4797, 0.8627, 0.4845, 0.8647, 0.4833, 0.8667, 0.4845, 0.8667, 0.4868, 0.8648, 0.488, 0.8628, 0.4868, 0.8529, 0.4866, 0.8667, 0.4845, 0.8647, 0.4833, 0.8509, 0.4854, 0.851, 0.4901, 0.8648, 0.488, 0.8667, 0.4868, 0.8529, 0.489, 0.8489, 0.4866, 0.8627, 0.4845, 0.8628, 0.4868, 0.849, 0.489, 0.8529, 0.489, 0.8667, 0.4868, 0.8667, 0.4845, 0.8529, 0.4866, 0.849, 0.489, 0.8628, 0.4868, 0.8648, 0.488, 0.851, 0.4901, 0.851, 0.4677, 0.8491, 0.4665, 0.8629, 0.4687, 0.8648, 0.4698, 0.8323, 0.4734, 0.8322, 0.4757, 0.853, 0.4665, 0.853, 0.4642, 0.8283, 0.4734, 0.8303, 0.4722, 0.8511, 0.463, 0.8491, 0.4642, 0.8302, 0.4769, 0.8283, 0.4757, 0.8491, 0.4665, 0.851, 0.4677, 0.8322, 0.4757, 0.8302, 0.4769, 0.851, 0.4677, 0.853, 0.4665, 0.8303, 0.4722, 0.8323, 0.4734, 0.853, 0.4642, 0.8511, 0.463, 0.8283, 0.4757, 0.8283, 0.4734, 0.8491, 0.4642, 0.8491, 0.4665, 0.8629, 0.4687, 0.8629, 0.4663, 0.8649, 0.4651, 0.8668, 0.4663, 0.8668, 0.4687, 0.8648, 0.4698, 0.853, 0.4665, 0.851, 0.4677, 0.8648, 0.4698, 0.8668, 0.4687, 0.8511, 0.463, 0.853, 0.4642, 0.8668, 0.4663, 0.8649, 0.4651, 0.8491, 0.4665, 0.8491, 0.4642, 0.8629, 0.4663, 0.8629, 0.4687, 0.853, 0.4642, 0.853, 0.4665, 0.8668, 0.4687, 0.8668, 0.4663, 0.8491, 0.4642, 0.8511, 0.463, 0.8649, 0.4651, 0.8629, 0.4663, 0.8182, 0.4773, 0.8178, 0.4737, 0.8175, 0.4714, 0.818, 0.475, 0.8264, 0.4783, 0.8142, 0.4777, 0.8163, 0.4787, 0.8273, 0.4799, 0.8274, 0.4753, 0.8158, 0.4741, 0.8139, 0.4754, 0.8264, 0.476, 0.8283, 0.4792, 0.8182, 0.4773, 0.818, 0.475, 0.8283, 0.4769, 0.8273, 0.4799, 0.8163, 0.4787, 0.8182, 0.4773, 0.8283, 0.4792, 0.8264, 0.476, 0.8139, 0.4754, 0.8142, 0.4777, 0.8264, 0.4783, 0.8283, 0.4769, 0.818, 0.475, 0.8158, 0.4741, 0.8274, 0.4753, 0.8175, 0.4714, 0.8178, 0.4737, 0.8158, 0.475, 0.8137, 0.4741, 0.8134, 0.4718, 0.8154, 0.4704, 0.8163, 0.4787, 0.8158, 0.475, 0.8178, 0.4737, 0.8182, 0.4773, 0.8139, 0.4754, 0.8134, 0.4718, 0.8137, 0.4741, 0.8142, 0.4777, 0.818, 0.475, 0.8175, 0.4714, 0.8154, 0.4704, 0.8158, 0.4741, 0.8142, 0.4777, 0.8137, 0.4741, 0.8158, 0.475, 0.8163, 0.4787, 0.8158, 0.4741, 0.8154, 0.4704, 0.8134, 0.4718, 0.8139, 0.4754, 0.6928, 0.2141, 0.6925, 0.3209, 0.7092, 0.3182, 0.7166, 0.204, 0.7166, 0.204, 0.7092, 0.3182, 0.7078, 0.3098, 0.7148, 0.1908, 0.7148, 0.1908, 0.7078, 0.3098, 0.6894, 0.3022, 0.6886, 0.1843, 0.6886, 0.1843, 0.6894, 0.3022, 0.6678, 0.3011, 0.6578, 0.1895, 0.6578, 0.1895, 0.6678, 0.3011, 0.6593, 0.3072, 0.6456, 0.2024, 0.6678, 0.3011, 0.6894, 0.3022, 0.6446, 0.415, 0.6456, 0.2024, 0.6593, 0.3072, 0.6703, 0.3161, 0.6611, 0.2133, 0.6611, 0.2133, 0.6703, 0.3161, 0.6925, 0.3209, 0.6928, 0.2141, 0.6925, 0.3209, 0.6703, 0.3161, 0.6446, 0.415, 0.7078, 0.3098, 0.7092, 0.3182, 0.6446, 0.415, 0.6593, 0.3072, 0.6678, 0.3011, 0.6446, 0.415, 0.7092, 0.3182, 0.6925, 0.3209, 0.6446, 0.415, 0.6894, 0.3022, 0.7078, 0.3098, 0.6446, 0.415, 0.6703, 0.3161, 0.6593, 0.3072, 0.6446, 0.415, 0.4224, 0.9439, 0.406, 0.8882, 0.3028, 0.9128, 0.2944, 0.9825, 0.4224, 0.9439, 0.5171, 0.8366, 0.4694, 0.8128, 0.406, 0.8882, 0.5171, 0.8366, 0.5484, 0.6899, 0.4962, 0.6833, 0.4694, 0.8128, 0.5484, 0.6899, 0.5233, 0.4081, 0.4711, 0.4165, 0.4962, 0.6833, 0.5233, 0.4081, 0.4629, 0.2, 0.4149, 0.2256, 0.4711, 0.4165, 0.4629, 0.2, 0.389, 0.07996, 0.362, 0.1314, 0.4149, 0.2256, 0.389, 0.07996, 0.2944, 0.01444, 0.3028, 0.08858, 0.362, 0.1314, 0.406, 0.8882, 0.3067, 0.8105, 0.3028, 0.9128, 0.362, 0.1314, 0.3028, 0.08858, 0.3056, 0.1364, 0.362, 0.1314, 0.3056, 0.1364, 0.3067, 0.2362, 0.4149, 0.2256, 0.4149, 0.2256, 0.3067, 0.2362, 0.3085, 0.4216, 0.4711, 0.4165, 0.4711, 0.4165, 0.3085, 0.4216, 0.308, 0.6786, 0.4962, 0.6833, 0.4962, 0.6833, 0.308, 0.6786, 0.3067, 0.8105, 0.4694, 0.8128, 0.4694, 0.8128, 0.3067, 0.8105, 0.406, 0.8882, 0.4629, 0.2, 0.4518, 0.2169, 0.3867, 0.1027, 0.389, 0.07996, 0.5484, 0.6899, 0.5271, 0.6828, 0.505, 0.4148, 0.5233, 0.4081, 0.389, 0.07996, 0.3867, 0.1027, 0.2919, 0.04043, 0.2944, 0.01444, 0.4224, 0.9439, 0.4161, 0.9243, 0.4995, 0.8223, 0.5171, 0.8366, 0.5233, 0.4081, 0.505, 0.4148, 0.4518, 0.2169, 0.4629, 0.2, 0.2944, 0.9825, 0.2919, 0.9611, 0.4161, 0.9243, 0.4224, 0.9439, 0.5171, 0.8366, 0.4995, 0.8223, 0.5271, 0.6828, 0.5484, 0.6899, 0.8984, 0.06419, 0.895, 0.0907, 0.8638, 0.07101, 0.8622, 0.04043, 0.9435, 0.1832, 0.9324, 0.1893, 0.9156, 0.1268, 0.9232, 0.1077, 0.9414, 0.3387, 0.9307, 0.3181, 0.9394, 0.274, 0.9519, 0.2855, 0.8622, 0.3916, 0.8638, 0.362, 0.9043, 0.3504, 0.9096, 0.3776, 0.9232, 0.1077, 0.9156, 0.1268, 0.895, 0.0907, 0.8984, 0.06419, 0.9519, 0.2855, 0.9394, 0.274, 0.9324, 0.1893, 0.9435, 0.1832, 0.9096, 0.3776, 0.9043, 0.3504, 0.9307, 0.3181, 0.9414, 0.3387, 0.8643, 0.09153, 0.8638, 0.07101, 0.895, 0.0907, 0.895, 0.0907, 0.9156, 0.1268, 0.8646, 0.1296, 0.8643, 0.09153, 0.9156, 0.1268, 0.9324, 0.1893, 0.8649, 0.1901, 0.8646, 0.1296, 0.9324, 0.1893, 0.9394, 0.274, 0.8647, 0.2731, 0.8649, 0.1901, 0.9394, 0.274, 0.9307, 0.3181, 0.8645, 0.3186, 0.8647, 0.2731, 0.9043, 0.3504, 0.8645, 0.3186, 0.9307, 0.3181, 0.9043, 0.3504, 0.8638, 0.362, 0.8645, 0.3186, 0.8546, 0.9601, 0.837, 0.8823, 0.8281, 0.8774, 0.8428, 0.9497, 0.8612, 0.9307, 0.8435, 0.8662, 0.8524, 0.8711, 0.873, 0.9411, 0.8428, 0.9497, 0.8281, 0.8774, 0.8313, 0.8694, 0.8461, 0.935, 0.873, 0.9411, 0.8524, 0.8711, 0.8491, 0.8792, 0.8696, 0.9558, 0.7922, 0.5204, 0.7904, 0.526, 0.7803, 0.5271, 0.7751, 0.5229, 0.8313, 0.8694, 0.8288, 0.8592, 0.8413, 0.8591, 0.8435, 0.8662, 0.8461, 0.935, 0.8313, 0.8694, 0.8435, 0.8662, 0.8612, 0.9307, 0.8696, 0.9558, 0.8491, 0.8792, 0.837, 0.8823, 0.8546, 0.9601, 0.8489, 0.8583, 0.8519, 0.7586, 0.8492, 0.7572, 0.8439, 0.8578, 0.8281, 0.8774, 0.8238, 0.8587, 0.8288, 0.8592, 0.8313, 0.8694, 0.8524, 0.8711, 0.8489, 0.8583, 0.8439, 0.8578, 0.8491, 0.8792, 0.8435, 0.8662, 0.8413, 0.8591, 0.8489, 0.8583, 0.8524, 0.8711, 0.837, 0.8823, 0.8313, 0.858, 0.8238, 0.8587, 0.8281, 0.8774, 0.8491, 0.8792, 0.8439, 0.8578, 0.8313, 0.858, 0.837, 0.8823, 0.8478, 0.7601, 0.8477, 0.751, 0.8519, 0.7524, 0.8519, 0.7586, 0.8238, 0.8587, 0.8382, 0.7587, 0.8409, 0.7602, 0.8288, 0.8592, 0.8439, 0.8578, 0.8492, 0.7572, 0.8423, 0.7573, 0.8313, 0.858, 0.8413, 0.8591, 0.8478, 0.7601, 0.8519, 0.7586, 0.8489, 0.8583, 0.8288, 0.8592, 0.8409, 0.7602, 0.8478, 0.7601, 0.8413, 0.8591, 0.8313, 0.858, 0.8423, 0.7573, 0.8382, 0.7587, 0.8238, 0.8587, 0.8381, 0.7526, 0.8386, 0.6677, 0.8418, 0.6659, 0.8408, 0.7511, 0.8409, 0.7602, 0.8408, 0.7511, 0.8477, 0.751, 0.8478, 0.7601, 0.8423, 0.7573, 0.8423, 0.754, 0.8381, 0.7526, 0.8382, 0.7587, 0.8519, 0.7586, 0.8519, 0.7524, 0.8491, 0.7539, 0.8492, 0.7572, 0.8382, 0.7587, 0.8381, 0.7526, 0.8408, 0.7511, 0.8409, 0.7602, 0.8492, 0.7572, 0.8491, 0.7539, 0.8423, 0.754, 0.8423, 0.7573, 0.8418, 0.6659, 0.842, 0.6584, 0.8556, 0.6596, 0.85, 0.6658, 0.8491, 0.7539, 0.8517, 0.6693, 0.8435, 0.6694, 0.8423, 0.754, 0.8477, 0.751, 0.85, 0.6658, 0.8549, 0.6675, 0.8519, 0.7524, 0.8408, 0.7511, 0.8418, 0.6659, 0.85, 0.6658, 0.8477, 0.751, 0.8423, 0.754, 0.8435, 0.6694, 0.8386, 0.6677, 0.8381, 0.7526, 0.8519, 0.7524, 0.8549, 0.6675, 0.8517, 0.6693, 0.8491, 0.7539, 0.8364, 0.6537, 0.825, 0.6347, 0.8288, 0.6386, 0.842, 0.6584, 0.8435, 0.6694, 0.8445, 0.6504, 0.8364, 0.6537, 0.8386, 0.6677, 0.8549, 0.6675, 0.8636, 0.6563, 0.8581, 0.6517, 0.8517, 0.6693, 0.8386, 0.6677, 0.8364, 0.6537, 0.842, 0.6584, 0.8418, 0.6659, 0.8517, 0.6693, 0.8581, 0.6517, 0.8445, 0.6504, 0.8435, 0.6694, 0.85, 0.6658, 0.8556, 0.6596, 0.8636, 0.6563, 0.8549, 0.6675, 0.8288, 0.6386, 0.825, 0.6347, 0.8265, 0.6245, 0.8313, 0.6234, 0.8342, 0.627, 0.8327, 0.6372, 0.8581, 0.6517, 0.8313, 0.6234, 0.8265, 0.6245, 0.8445, 0.6504, 0.8556, 0.6596, 0.8327, 0.6372, 0.8342, 0.627, 0.8636, 0.6563, 0.842, 0.6584, 0.8288, 0.6386, 0.8327, 0.6372, 0.8556, 0.6596, 0.8445, 0.6504, 0.8265, 0.6245, 0.825, 0.6347, 0.8364, 0.6537, 0.8636, 0.6563, 0.8342, 0.627, 0.8313, 0.6234, 0.8581, 0.6517, 0.8763, 0.5291, 0.8738, 0.5132, 0.7952, 0.5253, 0.7963, 0.5357, 0.8488, 0.5333, 0.8638, 0.5392, 0.7945, 0.5413, 0.7915, 0.5365, 0.8588, 0.5073, 0.8463, 0.5173, 0.7904, 0.526, 0.7922, 0.5204, 0.8738, 0.5132, 0.8588, 0.5073, 0.7922, 0.5204, 0.7952, 0.5253, 0.8638, 0.5392, 0.8763, 0.5291, 0.7963, 0.5357, 0.7945, 0.5413, 0.8463, 0.5173, 0.8488, 0.5333, 0.7915, 0.5365, 0.7904, 0.526, 0.7721, 0.5384, 0.771, 0.5285, 0.6924, 0.5385, 0.6932, 0.5458, 0.7952, 0.5253, 0.7922, 0.5204, 0.7751, 0.5229, 0.771, 0.5285, 0.7945, 0.5413, 0.7963, 0.5357, 0.7721, 0.5384, 0.7773, 0.5426, 0.7904, 0.526, 0.7915, 0.5365, 0.7814, 0.537, 0.7803, 0.5271, 0.7963, 0.5357, 0.7952, 0.5253, 0.771, 0.5285, 0.7721, 0.5384, 0.7915, 0.5365, 0.7945, 0.5413, 0.7773, 0.5426, 0.7814, 0.537, 0.6924, 0.5385, 0.6954, 0.5344, 0.6915, 0.5346, 0.687, 0.539, 0.7814, 0.537, 0.7773, 0.5426, 0.697, 0.5489, 0.7, 0.5448, 0.7751, 0.5229, 0.7803, 0.5271, 0.6992, 0.5375, 0.6954, 0.5344, 0.771, 0.5285, 0.7751, 0.5229, 0.6954, 0.5344, 0.6924, 0.5385, 0.7773, 0.5426, 0.7721, 0.5384, 0.6932, 0.5458, 0.697, 0.5489, 0.7803, 0.5271, 0.7814, 0.537, 0.7, 0.5448, 0.6992, 0.5375, 0.6879, 0.5463, 0.687, 0.539, 0.6355, 0.5436, 0.6362, 0.5483, 0.697, 0.5489, 0.6932, 0.5458, 0.6879, 0.5463, 0.6934, 0.5491, 0.6992, 0.5375, 0.7, 0.5448, 0.6979, 0.5447, 0.697, 0.5375, 0.6932, 0.5458, 0.6924, 0.5385, 0.687, 0.539, 0.6879, 0.5463, 0.7, 0.5448, 0.697, 0.5489, 0.6934, 0.5491, 0.6979, 0.5447, 0.6954, 0.5344, 0.6992, 0.5375, 0.697, 0.5375, 0.6915, 0.5346, 0.6412, 0.5427, 0.6418, 0.5474, 0.6394, 0.5502, 0.6362, 0.5483, 0.6355, 0.5436, 0.6381, 0.5408, 0.6979, 0.5447, 0.6934, 0.5491, 0.6394, 0.5502, 0.6418, 0.5474, 0.6915, 0.5346, 0.697, 0.5375, 0.6412, 0.5427, 0.6381, 0.5408, 0.687, 0.539, 0.6915, 0.5346, 0.6381, 0.5408, 0.6355, 0.5436, 0.6934, 0.5491, 0.6879, 0.5463, 0.6362, 0.5483, 0.6394, 0.5502, 0.697, 0.5375, 0.6979, 0.5447, 0.6418, 0.5474, 0.6412, 0.5427, 0.6199, 0.5576, 0.622, 0.5585, 0.6081, 0.5585, 0.606, 0.5576, 0.6376, 0.5492, 0.6373, 0.5469, 0.6182, 0.5591, 0.6185, 0.5615, 0.6415, 0.5487, 0.6397, 0.5501, 0.6206, 0.5623, 0.6224, 0.5609, 0.6391, 0.5454, 0.6412, 0.5463, 0.622, 0.5585, 0.6199, 0.5576, 0.6373, 0.5469, 0.6391, 0.5454, 0.6199, 0.5576, 0.6182, 0.5591, 0.6397, 0.5501, 0.6376, 0.5492, 0.6185, 0.5615, 0.6206, 0.5623, 0.6412, 0.5463, 0.6415, 0.5487, 0.6224, 0.5609, 0.622, 0.5585, 0.6081, 0.5585, 0.6084, 0.5608, 0.6066, 0.5623, 0.6045, 0.5614, 0.6042, 0.5591, 0.606, 0.5576, 0.6182, 0.5591, 0.6199, 0.5576, 0.606, 0.5576, 0.6042, 0.5591, 0.6206, 0.5623, 0.6185, 0.5615, 0.6045, 0.5614, 0.6066, 0.5623, 0.622, 0.5585, 0.6224, 0.5609, 0.6084, 0.5608, 0.6081, 0.5585, 0.6185, 0.5615, 0.6182, 0.5591, 0.6042, 0.5591, 0.6045, 0.5614, 0.6224, 0.5609, 0.6206, 0.5623, 0.6066, 0.5623, 0.6084, 0.5608, 0.6172, 0.5402, 0.6038, 0.5443, 0.6056, 0.5429, 0.6189, 0.5387, 0.6366, 0.5429, 0.6147, 0.537, 0.615, 0.5393, 0.6369, 0.5453, 0.6404, 0.5424, 0.6185, 0.5364, 0.6164, 0.5355, 0.6383, 0.5415, 0.6391, 0.5462, 0.6172, 0.5402, 0.6189, 0.5387, 0.6408, 0.5447, 0.6369, 0.5453, 0.615, 0.5393, 0.6172, 0.5402, 0.6391, 0.5462, 0.6383, 0.5415, 0.6164, 0.5355, 0.6147, 0.537, 0.6366, 0.5429, 0.6408, 0.5447, 0.6189, 0.5387, 0.6185, 0.5364, 0.6404, 0.5424, 0.6056, 0.5429, 0.6038, 0.5443, 0.6017, 0.5435, 0.6013, 0.5411, 0.6031, 0.5397, 0.6052, 0.5406, 0.615, 0.5393, 0.6017, 0.5435, 0.6038, 0.5443, 0.6172, 0.5402, 0.6164, 0.5355, 0.6031, 0.5397, 0.6013, 0.5411, 0.6147, 0.537, 0.6189, 0.5387, 0.6056, 0.5429, 0.6052, 0.5406, 0.6185, 0.5364, 0.6147, 0.537, 0.6013, 0.5411, 0.6017, 0.5435, 0.615, 0.5393, 0.6185, 0.5364, 0.6052, 0.5406, 0.6031, 0.5397, 0.6164, 0.5355, 0.651, 0.5447, 0.6509, 0.5424, 0.6508, 0.5388, 0.6509, 0.5411, 0.6431, 0.5469, 0.6424, 0.5487, 0.6531, 0.5458, 0.6551, 0.5446, 0.6417, 0.5441, 0.6427, 0.5447, 0.655, 0.5422, 0.6529, 0.5412, 0.6414, 0.5481, 0.641, 0.5458, 0.6509, 0.5424, 0.651, 0.5447, 0.6424, 0.5487, 0.6414, 0.5481, 0.651, 0.5447, 0.6531, 0.5458, 0.6427, 0.5447, 0.6431, 0.5469, 0.6551, 0.5446, 0.655, 0.5422, 0.641, 0.5458, 0.6417, 0.5441, 0.6529, 0.5412, 0.6509, 0.5424, 0.6508, 0.5388, 0.6528, 0.5375, 0.6549, 0.5386, 0.655, 0.5409, 0.653, 0.5422, 0.6509, 0.5411, 0.6531, 0.5458, 0.651, 0.5447, 0.6509, 0.5411, 0.653, 0.5422, 0.655, 0.5422, 0.6551, 0.5446, 0.655, 0.5409, 0.6549, 0.5386, 0.6509, 0.5424, 0.6529, 0.5412, 0.6528, 0.5375, 0.6508, 0.5388, 0.6551, 0.5446, 0.6531, 0.5458, 0.653, 0.5422, 0.655, 0.5409, 0.6529, 0.5412, 0.655, 0.5422, 0.6549, 0.5386, 0.6528, 0.5375, 0.552, 0.2257, 0.528, 0.216, 0.5374, 0.33, 0.5541, 0.3325, 0.528, 0.216, 0.5296, 0.2028, 0.5386, 0.3216, 0.5374, 0.33, 0.5296, 0.2028, 0.5557, 0.1958, 0.5569, 0.3137, 0.5386, 0.3216, 0.5557, 0.1958, 0.5866, 0.2004, 0.5785, 0.3122, 0.5569, 0.3137, 0.5866, 0.2004, 0.599, 0.2131, 0.5871, 0.3182, 0.5785, 0.3122, 0.5785, 0.3122, 0.6037, 0.4257, 0.5569, 0.3137, 0.599, 0.2131, 0.5836, 0.2244, 0.5762, 0.3273, 0.5871, 0.3182, 0.5836, 0.2244, 0.552, 0.2257, 0.5541, 0.3325, 0.5762, 0.3273, 0.5541, 0.3325, 0.6037, 0.4257, 0.5762, 0.3273, 0.5386, 0.3216, 0.6037, 0.4257, 0.5374, 0.33, 0.5871, 0.3182, 0.6037, 0.4257, 0.5785, 0.3122, 0.5374, 0.33, 0.6037, 0.4257, 0.5541, 0.3325, 0.5569, 0.3137, 0.6037, 0.4257, 0.5386, 0.3216, 0.5762, 0.3273, 0.6037, 0.4257, 0.5871, 0.3182, 0.6095, 0.6272, 0.6224, 0.6267, 0.6342, 0.7422, 0.6073, 0.7432, 0.6073, 0.7432, 0.5844, 0.734, 0.599, 0.6229, 0.6095, 0.6272, 0.5844, 0.734, 0.5869, 0.7303, 0.6006, 0.6205, 0.599, 0.6229, 0.5869, 0.7303, 0.6103, 0.7388, 0.6111, 0.6249, 0.6006, 0.6205, 0.6342, 0.7422, 0.6411, 0.8284, 0.6054, 0.8282, 0.6073, 0.7432, 0.599, 0.6229, 0.6006, 0.6205, 0.6111, 0.6249, 0.6095, 0.6272, 0.6367, 0.7385, 0.6342, 0.7422, 0.6224, 0.6267, 0.624, 0.6244, 0.6103, 0.7388, 0.6367, 0.7385, 0.624, 0.6244, 0.6111, 0.6249, 0.6111, 0.6249, 0.624, 0.6244, 0.6224, 0.6267, 0.6095, 0.6272, 0.5844, 0.734, 0.5736, 0.8173, 0.577, 0.8123, 0.5869, 0.7303, 0.577, 0.8123, 0.5772, 0.9238, 0.6092, 0.9347, 0.6087, 0.8232, 0.6411, 0.8284, 0.6418, 0.94, 0.6058, 0.9398, 0.6054, 0.8282, 0.6367, 0.7385, 0.6444, 0.8234, 0.6411, 0.8284, 0.6342, 0.7422, 0.5869, 0.7303, 0.577, 0.8123, 0.6087, 0.8232, 0.6103, 0.7388, 0.6103, 0.7388, 0.6087, 0.8232, 0.6444, 0.8234, 0.6367, 0.7385, 0.6073, 0.7432, 0.6054, 0.8282, 0.5736, 0.8173, 0.5844, 0.734, 0.6452, 0.9349, 0.6157, 0.9936, 0.615, 0.9946, 0.6418, 0.94, 0.6092, 0.9347, 0.6087, 0.9935, 0.6157, 0.9936, 0.6452, 0.9349, 0.6054, 0.8282, 0.6058, 0.9398, 0.5738, 0.9288, 0.5736, 0.8173, 0.6087, 0.8232, 0.6092, 0.9347, 0.6452, 0.9349, 0.6444, 0.8234, 0.6444, 0.8234, 0.6452, 0.9349, 0.6418, 0.94, 0.6411, 0.8284, 0.5736, 0.8173, 0.5738, 0.9288, 0.5772, 0.9238, 0.577, 0.8123, 0.6081, 0.9945, 0.6087, 0.9935, 0.6026, 0.9914, 0.6019, 0.9924, 0.6081, 0.9945, 0.615, 0.9946, 0.6157, 0.9936, 0.6087, 0.9935, 0.5738, 0.9288, 0.6019, 0.9924, 0.6026, 0.9914, 0.5772, 0.9238, 0.6418, 0.94, 0.615, 0.9946, 0.6081, 0.9945, 0.6058, 0.9398, 0.5772, 0.9238, 0.6026, 0.9914, 0.6087, 0.9935, 0.6092, 0.9347, 0.6058, 0.9398, 0.6081, 0.9945, 0.6019, 0.9924, 0.5738, 0.9288, 0.7323, 0.6858, 0.7419, 0.686, 0.7459, 0.7725, 0.7258, 0.7722, 0.7258, 0.7722, 0.7091, 0.7645, 0.7246, 0.6822, 0.7323, 0.6858, 0.7091, 0.7645, 0.7111, 0.7619, 0.7258, 0.6806, 0.7246, 0.6822, 0.7111, 0.7619, 0.7282, 0.769, 0.7336, 0.6842, 0.7258, 0.6806, 0.7459, 0.7725, 0.7474, 0.837, 0.7209, 0.8354, 0.7258, 0.7722, 0.7246, 0.6822, 0.7258, 0.6806, 0.7336, 0.6842, 0.7323, 0.6858, 0.7478, 0.7699, 0.7459, 0.7725, 0.7419, 0.686, 0.7432, 0.6843, 0.7282, 0.769, 0.7478, 0.7699, 0.7432, 0.6843, 0.7336, 0.6842, 0.7336, 0.6842, 0.7432, 0.6843, 0.7419, 0.686, 0.7323, 0.6858, 0.7091, 0.7645, 0.6976, 0.8262, 0.7003, 0.8226, 0.7111, 0.7619, 0.7003, 0.8226, 0.6958, 0.9057, 0.7193, 0.915, 0.7236, 0.8319, 0.7474, 0.837, 0.7433, 0.9202, 0.7166, 0.9186, 0.7209, 0.8354, 0.7478, 0.7699, 0.7501, 0.8334, 0.7474, 0.837, 0.7459, 0.7725, 0.7111, 0.7619, 0.7003, 0.8226, 0.7236, 0.8319, 0.7282, 0.769, 0.7282, 0.769, 0.7236, 0.8319, 0.7501, 0.8334, 0.7478, 0.7699, 0.7258, 0.7722, 0.7209, 0.8354, 0.6976, 0.8262, 0.7091, 0.7645, 0.746, 0.9166, 0.7216, 0.9592, 0.7211, 0.9599, 0.7433, 0.9202, 0.7193, 0.915, 0.7165, 0.9589, 0.7216, 0.9592, 0.746, 0.9166, 0.7209, 0.8354, 0.7166, 0.9186, 0.6931, 0.9093, 0.6976, 0.8262, 0.7236, 0.8319, 0.7193, 0.915, 0.746, 0.9166, 0.7501, 0.8334, 0.7501, 0.8334, 0.746, 0.9166, 0.7433, 0.9202, 0.7474, 0.837, 0.6976, 0.8262, 0.6931, 0.9093, 0.6958, 0.9057, 0.7003, 0.8226, 0.716, 0.9595, 0.7165, 0.9589, 0.712, 0.957, 0.7114, 0.9577, 0.716, 0.9595, 0.7211, 0.9599, 0.7216, 0.9592, 0.7165, 0.9589, 0.6931, 0.9093, 0.7114, 0.9577, 0.712, 0.957, 0.6958, 0.9057, 0.7433, 0.9202, 0.7211, 0.9599, 0.716, 0.9595, 0.7166, 0.9186, 0.6958, 0.9057, 0.712, 0.957, 0.7165, 0.9589, 0.7193, 0.915, 0.7166, 0.9186, 0.716, 0.9595, 0.7114, 0.9577, 0.6931, 0.9093])
me_cube_001.materials.append(mat_material_001)
me_cube_001.use_remesh_preserve_volume = False
me_cube_001.use_remesh_preserve_attributes = False
me_cube_001.use_mirror_vertex_groups = False
me_cube_001.update()
arm_armature = bpy.data.armatures.new('Armature')  # bones are not reproduced

# ---- objects
ob_armature = bpy.data.objects.new('Armature', arm_armature)
ob_cube = bpy.data.objects.new('Cube', me_cube_001)

# ---- transforms, parenting, visibility, modifiers, constraints
ob_armature.location = (0.0, 0.0, 0.0)
ob_armature.lineart.crease_threshold = 0.0
ob_cube.parent = ob_armature
ob_cube.location = (0.0, 0.0, 0.0)
ob_cube.lineart.crease_threshold = 0.0
_vg = ob_cube.vertex_groups.new(name='Bone')
_vg = ob_cube.vertex_groups.new(name='Bone.001')
for _i, _w in zip([72, 73, 74, 75, 76, 77], [0.3675, 0.1305, 0.05935, 0.2993, 0.7964, 0.801]): _vg.add([_i], _w, 'REPLACE')
_vg = ob_cube.vertex_groups.new(name='Bone.002')
for _i, _w in zip([72, 73, 74, 75, 76, 77, 78, 79, 80, 81, 82, 83, 84, 85, 89], [0.6316, 0.8673, 0.9401, 0.7005, 0.2039, 0.1994, 0.9493, 0.9491, 0.9972, 0.9714, 0.9797, 0.9682, 0.05356, 0.04942, 0.01436]): _vg.add([_i], _w, 'REPLACE')
_vg = ob_cube.vertex_groups.new(name='Bone.003')
for _i, _w in zip([78, 79, 81, 82, 83, 84, 85, 86, 87, 88, 89, 90, 91, 92, 93, 94, 95, 96, 97, 98, 99, 100, 101], [0.05274, 0.05581, 0.0154, 0.01581, 0.03205, 0.9459, 0.9498, 0.9851, 0.9829, 0.9779, 0.9674, 0.8631, 0.8799, 0.9123, 0.9678, 0.9399, 0.9118, 0.1401, 0.1347, 0.08943, 0.05053, 0.08585, 0.1113]): _vg.add([_i], _w, 'REPLACE')
_vg = ob_cube.vertex_groups.new(name='Bone.004')
for _i, _w in zip([90, 91, 92, 93, 94, 95, 96, 97, 98, 99, 100, 101, 102, 103, 104, 105, 106, 107, 108, 109, 110, 111, 112, 113, 114, 115, 116, 117, 118, 119, 126, 127, 128, 129, 130, 131, 132, 133, 134, 135, 136, 137, 138, 139, 140, 141, 142, 143, 144, 145, 146, 147, 148, 149, 150, 151, 152, 153, 154, 155, 156, 157, 158, 159, 160, 161], [0.1365, 0.1197, 0.08758, 0.01431, 0.05996, 0.08788, 0.8598, 0.8652, 0.9106, 0.9495, 0.9141, 0.8887, 0.9966, 0.9968, 0.9969, 0.9973, 0.9975, 0.9971, 0.5018, 0.4981, 0.4866, 0.4686, 0.454, 0.4605, 0.03376, 0.028, 0.03009, 0.01878, 0.01405, 0.01857, 0.3124, 0.3094, 0.3086, 0.3051, 0.304, 0.3056, 0.06195, 0.06164, 0.05968, 0.05705, 0.05683, 0.05911, 0.003347, 0.002529, 0.002359, 0.001484, 0.001214, 0.001676, 0.3374, 0.332, 0.3154, 0.3146, 0.3223, 0.3283, 0.1322, 0.1334, 0.1267, 0.1221, 0.1227, 0.1279, 0.1036, 0.1055, 0.1015, 0.1005, 0.1012, 0.1033]): _vg.add([_i], _w, 'REPLACE')
_vg = ob_cube.vertex_groups.new(name='wrist_l')
for _i, _w in zip([108, 109, 110, 111, 112, 113, 114, 115, 116, 117, 118, 119, 120, 121, 122, 123, 124, 125, 126, 127, 128, 129, 130, 131, 132, 133, 134, 135, 136, 137, 138, 139, 140, 141, 142, 143, 144, 145, 146, 147, 148, 149, 150, 151, 152, 153, 154, 155, 156, 157, 158, 159, 160, 161], [0.4982, 0.5019, 0.5134, 0.5314, 0.546, 0.5395, 0.9581, 0.961, 0.96, 0.9656, 0.968, 0.9657, 0.9946, 0.9947, 0.9946, 0.9946, 0.9948, 0.9948, 0.6777, 0.6806, 0.6816, 0.6851, 0.6863, 0.6846, 0.9361, 0.9364, 0.9385, 0.9412, 0.9414, 0.939, 0.9728, 0.9732, 0.9733, 0.9737, 0.9738, 0.9736, 0.6614, 0.6668, 0.6835, 0.6842, 0.6765, 0.6703, 0.8675, 0.8662, 0.873, 0.8776, 0.877, 0.8718, 0.8962, 0.8943, 0.8983, 0.8993, 0.8986, 0.8965]): _vg.add([_i], _w, 'REPLACE')
_vg = ob_cube.vertex_groups.new(name='Bone.008')
for _i, _w in zip([267, 268, 270, 271, 272], [0.3743, 0.1539, 0.2407, 0.8243, 0.7594]): _vg.add([_i], _w, 'REPLACE')
_vg = ob_cube.vertex_groups.new(name='Bone.009')
for _i, _w in zip([267, 268, 269, 270, 271, 272, 273, 274, 275, 276, 277, 278, 279, 280, 281, 283, 284], [0.624, 0.8408, 0.9755, 0.7591, 0.1759, 0.2411, 0.8936, 0.9277, 0.8236, 0.9623, 0.9776, 0.9602, 0.07564, 0.06752, 0.001279, 0.006494, 0.03772]): _vg.add([_i], _w, 'REPLACE')
_vg = ob_cube.vertex_groups.new(name='Bone.010')
for _i, _w in zip([273, 274, 275, 276, 277, 278, 279, 280, 281, 282, 283, 284, 285, 286, 287, 288, 289, 290, 291, 292, 293, 294, 295, 296], [0.1082, 0.07659, 0.1775, 0.03078, 0.01962, 0.04724, 0.9223, 0.9295, 0.9737, 0.9817, 0.9704, 0.954, 0.7186, 0.6237, 0.7639, 0.7571, 0.8148, 0.7715, 0.2249, 0.1951, 0.2595, 0.3657, 0.2485, 0.201]): _vg.add([_i], _w, 'REPLACE')
_vg = ob_cube.vertex_groups.new(name='Bone.011')
for _i, _w in zip([285, 286, 287, 288, 289, 290, 291, 292, 293, 294, 295, 296, 297, 298, 299, 300, 301, 302, 303, 304, 305, 306, 307, 308, 309, 310, 311, 312, 313, 314, 321, 322, 323, 324, 325, 326, 327, 328, 329, 330, 331, 332, 333, 334, 335, 336, 337, 338, 339, 340, 341, 342, 343, 344, 345, 346, 347, 348, 349, 350, 351, 352, 353, 354, 355, 356], [0.2808, 0.3757, 0.2357, 0.2423, 0.1847, 0.2279, 0.7749, 0.8048, 0.7403, 0.6341, 0.7514, 0.7989, 0.9854, 0.9855, 0.9847, 0.985, 0.986, 0.9858, 0.5189, 0.5139, 0.5132, 0.507, 0.505, 0.5082, 0.06377, 0.06096, 0.06208, 0.05665, 0.05401, 0.05614, 0.2944, 0.2933, 0.2918, 0.2894, 0.2892, 0.2914, 0.07272, 0.07245, 0.07073, 0.06837, 0.06814, 0.07017, 0.02641, 0.02561, 0.02549, 0.02462, 0.02431, 0.02475, 0.5686, 0.5649, 0.5705, 0.5672, 0.5704, 0.5689, 0.2203, 0.2223, 0.2118, 0.2046, 0.2062, 0.215, 0.1664, 0.1691, 0.1635, 0.1623, 0.164, 0.1677]): _vg.add([_i], _w, 'REPLACE')
_vg = ob_cube.vertex_groups.new(name='wrist_r')
for _i, _w in zip([303, 304, 305, 306, 307, 308, 309, 310, 311, 312, 313, 314, 315, 316, 317, 318, 319, 320, 321, 322, 323, 324, 325, 326, 327, 328, 329, 330, 331, 332, 333, 334, 335, 336, 337, 338, 339, 340, 341, 342, 343, 344, 345, 346, 347, 348, 349, 350, 351, 352, 353, 354, 355, 356], [0.4811, 0.4861, 0.4868, 0.493, 0.495, 0.4918, 0.9362, 0.939, 0.9379, 0.9433, 0.946, 0.9439, 0.9863, 0.9865, 0.9862, 0.9863, 0.9865, 0.9866, 0.695, 0.696, 0.6977, 0.7001, 0.7004, 0.6981, 0.9247, 0.925, 0.9268, 0.9293, 0.9295, 0.9274, 0.9608, 0.9612, 0.9613, 0.9617, 0.9619, 0.9617, 0.4299, 0.4335, 0.428, 0.4312, 0.4279, 0.4293, 0.7793, 0.7773, 0.7878, 0.795, 0.7934, 0.7845, 0.8334, 0.8306, 0.8363, 0.8374, 0.8357, 0.832]): _vg.add([_i], _w, 'REPLACE')
_vg = ob_cube.vertex_groups.new(name='Bone.013')
for _i, _w in zip([404, 408], [0.003364, 0.0005317]): _vg.add([_i], _w, 'REPLACE')
_vg = ob_cube.vertex_groups.new(name='Bone.014')
for _i, _w in zip([372, 373, 374, 375, 376, 377, 378, 379, 380, 381, 382, 383, 384, 385, 386, 387, 388, 389, 390, 391, 392, 393, 394, 395, 396, 397, 398, 399, 400, 401, 402, 403, 404, 405, 406, 407, 408, 409, 410, 411, 412, 413, 414, 415, 416, 417, 418, 419, 420, 421, 422, 423, 424, 425, 426, 427, 428, 429, 430, 431], [0.9965, 0.9989, 0.9947, 0.9988, 0.9967, 0.9989, 0.9965, 0.9989, 0.9933, 0.9989, 0.9915, 0.9988, 0.998, 0.9969, 0.9979, 0.9979, 0.9968, 0.9944, 0.9993, 0.9993, 0.9992, 0.9992, 0.9993, 0.9993, 0.9995, 0.9995, 0.9995, 0.9995, 0.9995, 0.9995, 0.983, 0.9921, 0.9733, 0.9917, 0.9781, 0.9918, 0.9747, 0.9916, 0.9813, 0.9921, 0.9798, 0.992, 0.9874, 0.9837, 0.9833, 0.981, 0.9872, 0.9866, 0.987, 0.9855, 0.9839, 0.9825, 0.9874, 0.9872, 0.9875, 0.9874, 0.9872, 0.9872, 0.9875, 0.9875]): _vg.add([_i], _w, 'REPLACE')
_vg = ob_cube.vertex_groups.new(name='Bone.015')
for _i, _w in zip([220, 222, 224, 226, 228, 230], [0.1423, 0.2472, 0.7883, 0.9828, 0.7931, 0.2778]): _vg.add([_i], _w, 'REPLACE')
_vg = ob_cube.vertex_groups.new(name='Bone.016')
for _i, _w in zip([219, 220, 221, 222, 223, 224, 225, 227, 228, 229, 230, 231, 232, 233, 234, 235, 236], [0.947, 0.8563, 0.9652, 0.7516, 0.978, 0.2112, 0.9671, 0.959, 0.2069, 0.9444, 0.7217, 0.08563, 0.09644, 0.4328, 0.1094, 0.09445, 0.0989]): _vg.add([_i], _w, 'REPLACE')
_vg = ob_cube.vertex_groups.new(name='Bone.017')
for _i, _w in zip([219, 221, 225, 227, 229, 231, 232, 233, 234, 235, 236, 237, 238, 239, 240, 241, 242, 244, 245, 246, 247, 248], [0.05158, 0.01499, 0.01143, 0.03425, 0.05457, 0.914, 0.9034, 0.5672, 0.8905, 0.9053, 0.9007, 0.9753, 0.9734, 0.9611, 0.9616, 0.9699, 0.9755, 0.03125, 0.06464, 0.05803, 0.03823, 0.005789]): _vg.add([_i], _w, 'REPLACE')
_vg = ob_cube.vertex_groups.new(name='Bone.018')
for _i, _w in zip([238, 239, 240, 241, 243, 244, 245, 246, 247, 248, 249, 250, 251, 252, 253, 254, 255, 256, 257, 258, 259, 260], [0.002934, 0.02706, 0.02706, 0.009969, 0.9776, 0.9593, 0.9352, 0.9418, 0.9557, 0.9719, 0.9795, 0.9887, 0.9786, 0.9629, 0.9501, 0.9439, 0.4638, 0.4986, 0.4538, 0.1744, 0.05149, 0.222]): _vg.add([_i], _w, 'REPLACE')
_vg = ob_cube.vertex_groups.new(name='Bone.019')
for _i, _w in zip([252, 253, 254, 255, 256, 257, 258, 259, 260, 261, 262, 263, 264, 265, 266], [0.02362, 0.04933, 0.05591, 0.5362, 0.5014, 0.5461, 0.8256, 0.9485, 0.778, 1.007, 1.002, 0.996, 0.9991, 1.0, 0.999]): _vg.add([_i], _w, 'REPLACE')
_vg = ob_cube.vertex_groups.new(name='Bone.020')
for _i, _w in zip([25, 27, 29, 31, 33, 35], [0.1935, 0.2382, 0.8174, 0.975, 0.835, 0.5073]): _vg.add([_i], _w, 'REPLACE')
_vg = ob_cube.vertex_groups.new(name='Bone.021')
for _i, _w in zip([24, 25, 26, 27, 28, 29, 30, 31, 32, 33, 34, 35, 36, 38, 39, 40, 41], [0.951, 0.8052, 0.9723, 0.7604, 0.9772, 0.1822, 0.9606, 0.0001542, 0.9341, 0.1651, 0.9261, 0.4925, 0.04057, 0.004456, 0.04501, 0.07877, 0.07202]): _vg.add([_i], _w, 'REPLACE')
_vg = ob_cube.vertex_groups.new(name='Bone.022')
for _i, _w in zip([24, 30, 32, 34, 36, 37, 38, 39, 40, 41, 42, 43, 44, 45, 46, 47, 48, 49, 50, 51, 52, 53], [0.04556, 0.02394, 0.06789, 0.07261, 0.9546, 0.9773, 0.9727, 0.9525, 0.9212, 0.9278, 0.9984, 0.9997, 0.9971, 0.9912, 0.9856, 0.9885, 0.9834, 0.9944, 0.9706, 0.8803, 0.6045, 0.5721]): _vg.add([_i], _w, 'REPLACE')
_vg = ob_cube.vertex_groups.new(name='Bone.023')
for _i, _w in zip([50, 51, 52, 53, 54, 55, 56, 57, 58, 59, 60, 61, 62, 63, 64, 65], [0.008392, 0.1194, 0.3953, 0.4278, 0.9789, 0.9892, 0.9711, 0.9482, 0.936, 0.9367, 0.1652, 0.4574, 0.4598, 0.1858, 0.1057, 0.1666]): _vg.add([_i], _w, 'REPLACE')
_vg = ob_cube.vertex_groups.new(name='Bone.024')
for _i, _w in zip([56, 57, 58, 59, 60, 61, 62, 63, 64, 65, 66, 67, 68, 69, 70, 71], [0.002313, 0.04372, 0.05874, 0.05978, 0.8347, 0.5426, 0.5401, 0.8139, 0.8938, 0.8329, 1.001, 1.002, 0.9974, 0.9978, 0.9974, 0.9978]): _vg.add([_i], _w, 'REPLACE')
_vg = ob_cube.vertex_groups.new(name='hip')
_vg.add([0, 1, 2, 3, 4, 5, 6, 7, 8, 9, 10, 11, 12, 13, 14, 15, 16, 17, 18, 19, 20, 21, 22, 23, 162, 163, 164, 165, 166, 167, 168, 169, 170, 171, 172, 173, 174, 175, 176, 177, 178, 179, 180, 181, 182, 183, 184, 185, 186, 187, 188, 189, 190, 191, 192, 193, 194, 195, 196, 197, 198, 199, 200, 201, 202, 203, 204, 205, 206, 207, 208, 209, 210, 211, 212, 213, 214, 215, 216, 217, 218, 357, 358, 359, 360, 361, 362, 363, 364, 365, 366, 367, 368, 369, 370, 371], 1.0, 'REPLACE')
_m = ob_cube.modifiers.new('Armature', 'ARMATURE')
_m.object = ob_armature

# ---- collection membership
col_collection_1.objects.link(ob_armature)
col_collection_1.objects.link(ob_cube)

# ---- scene / render settings (as saved in the file)
scene.frame_start = 0; scene.frame_end = 130; scene.frame_set(127)
scene.render.engine = 'BLENDER_EEVEE_NEXT'
scene.render.resolution_percentage = 50
scene.render.dither_intensity = 0.0
scene.cycles.use_denoising = False
scene.cycles.samples = 128
scene.cycles.sampling_pattern = 'TABULATED_SOBOL'
scene.cycles.use_adaptive_sampling = False
scene.cycles.use_light_tree = False
scene.cycles.blur_glossy = 0.0
scene.cycles.sample_clamp_indirect = 0.0
scene.view_settings.view_transform = 'Standard'
bpy.context.view_layer.update()

# ---- added for rendering (the .blend has no active camera and no usable light): camera, sun
cam_auto = bpy.data.cameras.new('AutoCamera')
cam_auto.lens = 50.0
cam_auto.sensor_width = 36.0
cam_auto.clip_end = 1000.0
ob_auto_camera = bpy.data.objects.new('AutoCamera', cam_auto)
scene.collection.objects.link(ob_auto_camera)
ob_auto_camera.location = (3.79247, -4.49015, 4.80999)
ob_auto_camera.rotation_euler = (1.09748, -7.21219e-08, 0.694738)
scene.camera = ob_auto_camera
light_auto_sun = bpy.data.lights.new('AutoSun', 'SUN')
light_auto_sun.energy = 3.0
light_auto_sun.angle = 0.0523599
ob_auto_sun = bpy.data.objects.new('AutoSun', light_auto_sun)
scene.collection.objects.link(ob_auto_sun)
ob_auto_sun.rotation_euler = (0.872665, 0.174533, 0.523599)
bpy.context.view_layer.update()
